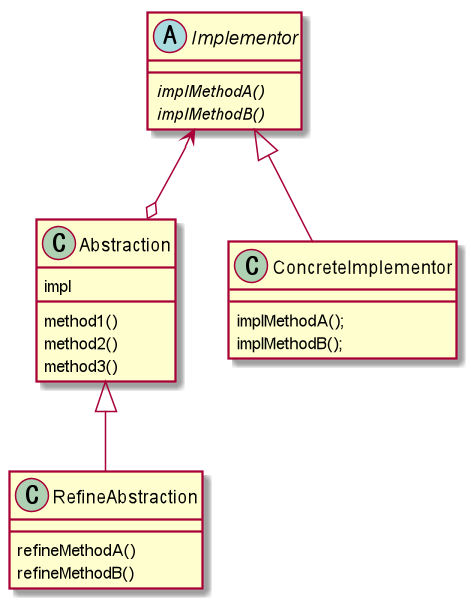

The diagram above was rendered by PlantUML. Its source (embedded in the PNG):
@startuml

class Abstraction {
	impl

	method1()
	method2()
	method3()
}

abstract class Implementor {
	{abstract} implMethodA()
	{abstract} implMethodB()
}

class RefineAbstraction {
	refineMethodA()
	refineMethodB()
}

class ConcreteImplementor {
	implMethodA();
	implMethodB();
}

Implementor <--o Abstraction
Abstraction <|-- RefineAbstraction
Implementor <|-- ConcreteImplementor

@enduml